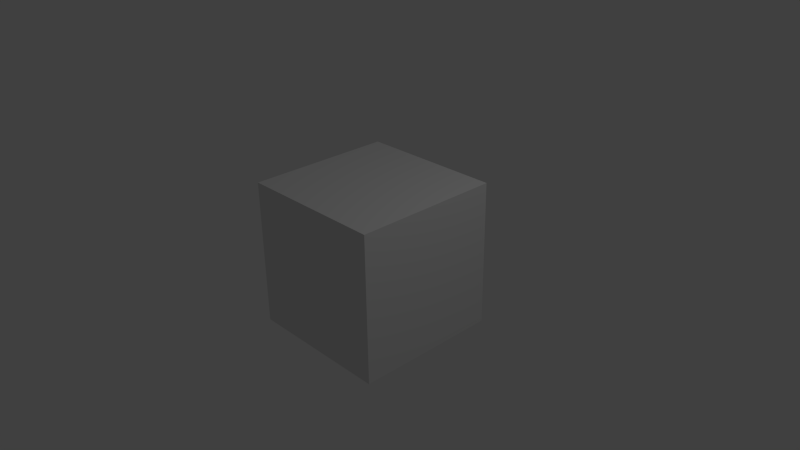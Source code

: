 # Source: World.blend  (saved by Blender 2.67.1; exported with 4.5.12 LTS)
import bpy
from mathutils import Matrix  # noqa: F401  (used for matrix-valued properties, if any)

bpy.ops.wm.read_factory_settings(use_empty=True)
scene = bpy.context.scene
scene.name = 'Scene'

# ---- collections
col_collection_1 = bpy.data.collections.new('Collection 1'); scene.collection.children.link(col_collection_1)

# ---- materials (node trees are filled in below, after node groups)
mat_material = bpy.data.materials.new('Material')
mat_material.alpha_threshold = 0.0
mat_material.roughness = 0.5
mat_material.line_color = (0.0, 0.0, 0.0, 1.0)

# ---- material node trees

# ---- world
world_world = bpy.data.worlds.new('World'); scene.world = world_world
world_world.color = (0.05088, 0.05088, 0.05088)
world_world.use_sun_shadow = False
world_world.sun_shadow_jitter_overblur = 0.0
world_world.cycles.sampling_method = 'MANUAL'
world_world.cycles.sample_map_resolution = 256

# ---- cameras
cam_camera = bpy.data.cameras.new('Camera')
cam_camera.clip_end = 100.0
cam_camera.lens = 35.0
cam_camera.sensor_width = 32.0
cam_camera.sensor_height = 18.0
cam_camera.ortho_scale = 7.314
cam_camera.dof.focus_distance = 0.0
cam_camera.dof.aperture_fstop = 128.0

# ---- lights
light_lamp = bpy.data.lights.new('Lamp', 'POINT')
light_lamp.transmission_factor = 0.0
light_lamp.cutoff_distance = 30.0
light_lamp.energy = 100.0
light_lamp.shadow_buffer_clip_start = 1.001
light_lamp.shadow_soft_size = 0.1
light_lamp.shadow_maximum_resolution = 0.006
light_lamp.use_absolute_resolution = True
light_lamp.cycles.use_multiple_importance_sampling = False

# ---- meshes
me_cube = bpy.data.meshes.new('Cube')
me_cube.from_pydata([(1.0, 1.0, -1.0), (1.0, -1.0, -1.0), (-1.0, -1.0, -1.0), (-1.0, 1.0, -1.0), (1.0, 1.0, 1.0), (1.0, -1.0, 1.0), (-1.0, -1.0, 1.0), (-1.0, 1.0, 1.0)], [], [(0, 1, 2, 3), (4, 7, 6, 5), (0, 4, 5, 1), (1, 5, 6, 2), (2, 6, 7, 3), (4, 0, 3, 7)])
me_cube.materials.append(mat_material)
me_cube.use_remesh_preserve_volume = False
me_cube.use_remesh_preserve_attributes = False
me_cube.use_mirror_vertex_groups = False
me_cube.update()

# ---- objects
ob_cube = bpy.data.objects.new('Cube', me_cube)
ob_lamp = bpy.data.objects.new('Lamp', light_lamp)
ob_camera = bpy.data.objects.new('Camera', cam_camera)

# ---- transforms, parenting, visibility, modifiers, constraints
ob_cube.location = (0.0, 0.0, 0.0)
ob_cube.lock_rotations_4d = False
ob_cube.empty_display_type = 'ARROWS'
ob_cube.lineart.crease_threshold = 0.0
ob_lamp.location = (4.076, 1.005, 5.904)
ob_lamp.rotation_euler = (0.6503, 0.05522, 1.866)
ob_lamp.lock_rotations_4d = False
ob_lamp.empty_display_type = 'ARROWS'
ob_lamp.color = (0.0, 0.0, 0.0, 0.0)
ob_lamp.lineart.crease_threshold = 0.0
ob_camera.location = (7.481, -6.508, 5.344)
ob_camera.rotation_euler = (1.109, 0.01082, 0.8149)
ob_camera.lock_rotations_4d = False
ob_camera.empty_display_type = 'ARROWS'
ob_camera.color = (0.0, 0.0, 0.0, 0.0)
ob_camera.display_type = 'WIRE'
ob_camera.lineart.crease_threshold = 0.0

# ---- collection membership
col_collection_1.objects.link(ob_cube)
col_collection_1.objects.link(ob_lamp)
col_collection_1.objects.link(ob_camera)

# ---- scene / render settings (as saved in the file)
scene.camera = ob_camera
scene.frame_start = 1; scene.frame_end = 250; scene.frame_set(1)
scene.render.engine = 'BLENDER_EEVEE_NEXT'
scene.render.image_settings.color_mode = 'RGB'
scene.render.image_settings.compression = 90
scene.render.resolution_percentage = 50
scene.render.dither_intensity = 0.0
scene.cycles.use_denoising = False
scene.cycles.samples = 10
scene.cycles.sampling_pattern = 'TABULATED_SOBOL'
scene.cycles.light_sampling_threshold = 0.0
scene.cycles.use_adaptive_sampling = False
scene.cycles.use_light_tree = False
scene.cycles.blur_glossy = 0.0
scene.cycles.volume_bounces = 1
scene.cycles.pixel_filter_type = 'GAUSSIAN'
scene.cycles.sample_clamp_indirect = 0.0
scene.view_settings.view_transform = 'Standard'
bpy.context.view_layer.update()
